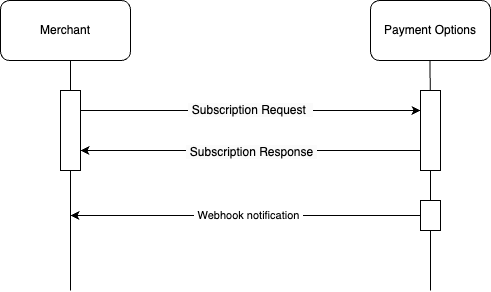

The diagram above was exported from draw.io. Its source (the exported page's mxGraphModel, read from the mxfile embedded in the PNG):
<mxGraphModel dx="1266" dy="588" grid="1" gridSize="10" guides="1" tooltips="1" connect="1" arrows="1" fold="1" page="1" pageScale="1" pageWidth="827" pageHeight="1169" math="0" shadow="0">
  <root>
    <mxCell id="0" />
    <mxCell id="1" parent="0" />
    <mxCell id="GHU1DEI62QK90I8oLu1N-1" value="Merchant" style="rounded=1;whiteSpace=wrap;html=1;" parent="1" vertex="1">
      <mxGeometry x="130" y="70" width="130" height="60" as="geometry" />
    </mxCell>
    <mxCell id="GHU1DEI62QK90I8oLu1N-2" value="Payment Options" style="rounded=1;whiteSpace=wrap;html=1;" parent="1" vertex="1">
      <mxGeometry x="500" y="70" width="120" height="60" as="geometry" />
    </mxCell>
    <mxCell id="GHU1DEI62QK90I8oLu1N-3" value="" style="endArrow=none;html=1;rounded=0;" parent="1" source="GHU1DEI62QK90I8oLu1N-8" edge="1">
      <mxGeometry width="50" height="50" relative="1" as="geometry">
        <mxPoint x="200" y="550" as="sourcePoint" />
        <mxPoint x="200" y="130" as="targetPoint" />
      </mxGeometry>
    </mxCell>
    <mxCell id="GHU1DEI62QK90I8oLu1N-5" value="" style="endArrow=none;html=1;rounded=0;" parent="1" source="GHU1DEI62QK90I8oLu1N-10" edge="1">
      <mxGeometry width="50" height="50" relative="1" as="geometry">
        <mxPoint x="559.5" y="550" as="sourcePoint" />
        <mxPoint x="559.5" y="130" as="targetPoint" />
      </mxGeometry>
    </mxCell>
    <mxCell id="GHU1DEI62QK90I8oLu1N-9" value="" style="endArrow=none;html=1;rounded=0;" parent="1" target="GHU1DEI62QK90I8oLu1N-8" edge="1">
      <mxGeometry width="50" height="50" relative="1" as="geometry">
        <mxPoint x="200" y="360" as="sourcePoint" />
        <mxPoint x="200" y="130" as="targetPoint" />
      </mxGeometry>
    </mxCell>
    <mxCell id="GHU1DEI62QK90I8oLu1N-13" value="&lt;span style=&quot;color: rgb(0, 0, 0); font-family: Helvetica; font-size: 12px; font-style: normal; font-variant-ligatures: normal; font-variant-caps: normal; font-weight: 400; letter-spacing: normal; orphans: 2; text-align: center; text-indent: 0px; text-transform: none; widows: 2; word-spacing: 0px; -webkit-text-stroke-width: 0px; white-space: nowrap; background-color: rgb(251, 251, 251); text-decoration-thickness: initial; text-decoration-style: initial; text-decoration-color: initial; float: none; display: inline !important;&quot;&gt;&amp;nbsp;Subscription Request&amp;nbsp;&amp;nbsp;&lt;/span&gt;" style="edgeStyle=orthogonalEdgeStyle;rounded=0;orthogonalLoop=1;jettySize=auto;html=1;exitX=1;exitY=0.25;exitDx=0;exitDy=0;entryX=0;entryY=0.25;entryDx=0;entryDy=0;" parent="1" source="GHU1DEI62QK90I8oLu1N-8" target="GHU1DEI62QK90I8oLu1N-10" edge="1">
      <mxGeometry relative="1" as="geometry">
        <mxPoint as="offset" />
      </mxGeometry>
    </mxCell>
    <mxCell id="GHU1DEI62QK90I8oLu1N-8" value="" style="rounded=0;whiteSpace=wrap;html=1;" parent="1" vertex="1">
      <mxGeometry x="190" y="160" width="20" height="80" as="geometry" />
    </mxCell>
    <mxCell id="GHU1DEI62QK90I8oLu1N-11" value="" style="endArrow=none;html=1;rounded=0;" parent="1" source="GHU1DEI62QK90I8oLu1N-17" target="GHU1DEI62QK90I8oLu1N-10" edge="1">
      <mxGeometry width="50" height="50" relative="1" as="geometry">
        <mxPoint x="559.5" y="550" as="sourcePoint" />
        <mxPoint x="559.5" y="130" as="targetPoint" />
      </mxGeometry>
    </mxCell>
    <mxCell id="GHU1DEI62QK90I8oLu1N-14" style="edgeStyle=orthogonalEdgeStyle;rounded=0;orthogonalLoop=1;jettySize=auto;html=1;exitX=0;exitY=0.75;exitDx=0;exitDy=0;entryX=1;entryY=0.75;entryDx=0;entryDy=0;" parent="1" source="GHU1DEI62QK90I8oLu1N-10" target="GHU1DEI62QK90I8oLu1N-8" edge="1">
      <mxGeometry relative="1" as="geometry" />
    </mxCell>
    <mxCell id="GHU1DEI62QK90I8oLu1N-20" value="&lt;span style=&quot;font-size: 12px; background-color: rgb(251, 251, 251);&quot;&gt;&amp;nbsp;Subscription&amp;nbsp;Response&amp;nbsp;&lt;/span&gt;" style="edgeLabel;html=1;align=center;verticalAlign=middle;resizable=0;points=[];" parent="GHU1DEI62QK90I8oLu1N-14" vertex="1" connectable="0">
      <mxGeometry x="-0.0235" y="1" relative="1" as="geometry">
        <mxPoint x="-4" as="offset" />
      </mxGeometry>
    </mxCell>
    <mxCell id="GHU1DEI62QK90I8oLu1N-10" value="" style="rounded=0;whiteSpace=wrap;html=1;" parent="1" vertex="1">
      <mxGeometry x="550" y="160" width="20" height="80" as="geometry" />
    </mxCell>
    <mxCell id="GHU1DEI62QK90I8oLu1N-18" value="" style="endArrow=none;html=1;rounded=0;" parent="1" target="GHU1DEI62QK90I8oLu1N-17" edge="1">
      <mxGeometry width="50" height="50" relative="1" as="geometry">
        <mxPoint x="560" y="360" as="sourcePoint" />
        <mxPoint x="560" y="240" as="targetPoint" />
      </mxGeometry>
    </mxCell>
    <mxCell id="GHU1DEI62QK90I8oLu1N-22" style="edgeStyle=orthogonalEdgeStyle;rounded=0;orthogonalLoop=1;jettySize=auto;html=1;" parent="1" source="GHU1DEI62QK90I8oLu1N-17" edge="1">
      <mxGeometry relative="1" as="geometry">
        <mxPoint x="200" y="285" as="targetPoint" />
      </mxGeometry>
    </mxCell>
    <mxCell id="GHU1DEI62QK90I8oLu1N-23" value="&amp;nbsp;Webhook notification&amp;nbsp;" style="edgeLabel;html=1;align=center;verticalAlign=middle;resizable=0;points=[];" parent="GHU1DEI62QK90I8oLu1N-22" vertex="1" connectable="0">
      <mxGeometry x="-0.0118" y="-1" relative="1" as="geometry">
        <mxPoint as="offset" />
      </mxGeometry>
    </mxCell>
    <mxCell id="GHU1DEI62QK90I8oLu1N-17" value="" style="rounded=0;whiteSpace=wrap;html=1;" parent="1" vertex="1">
      <mxGeometry x="550" y="270" width="20" height="30" as="geometry" />
    </mxCell>
  </root>
</mxGraphModel>